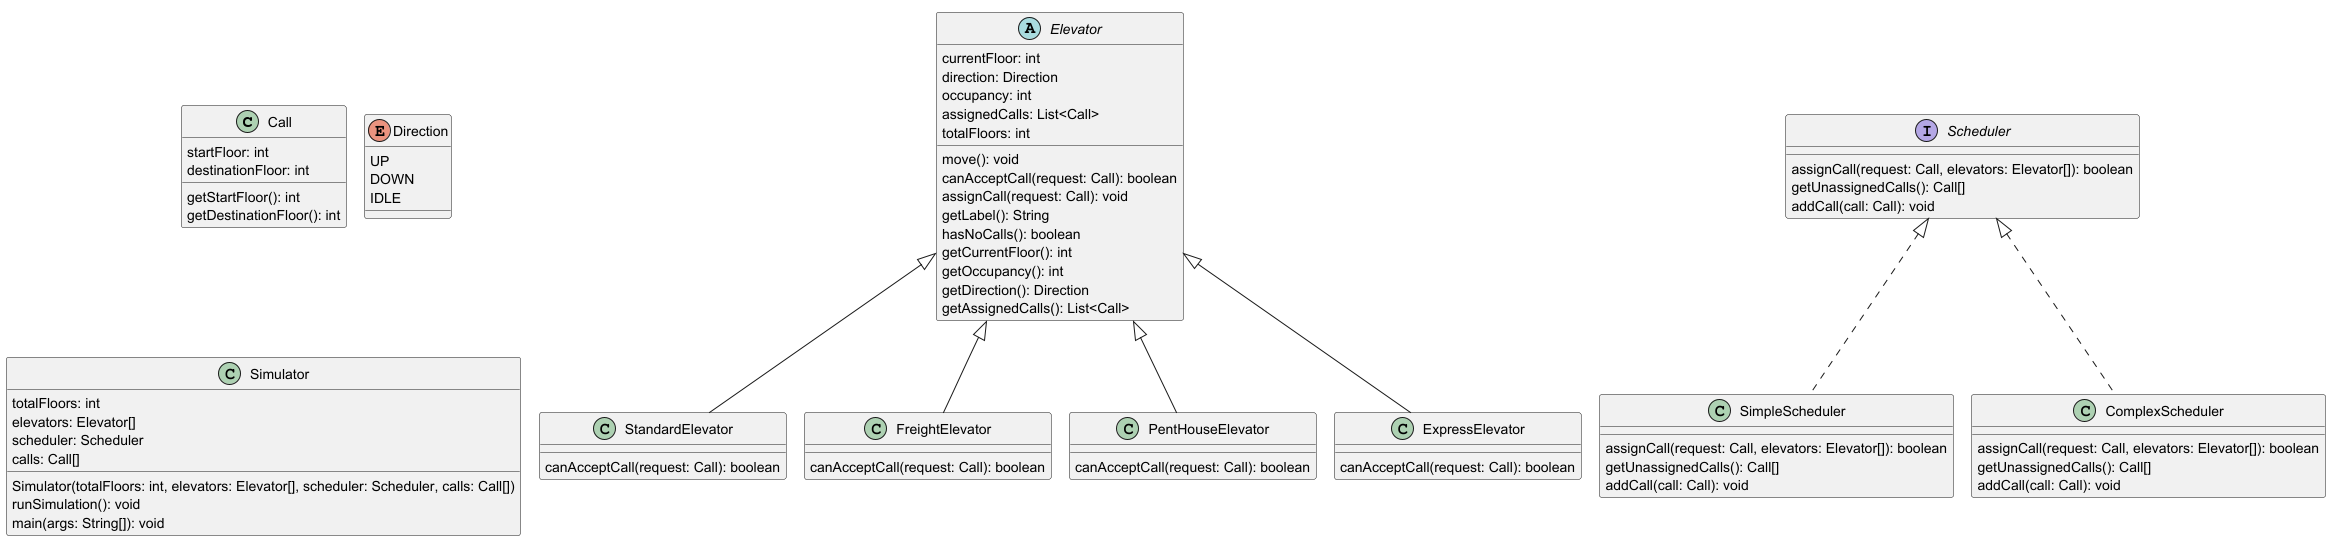

The diagram above was rendered by PlantUML. Its source (embedded in the PNG):
@startuml
!pragma layout smetana

class Call {
    startFloor: int
    destinationFloor: int
    getStartFloor(): int
    getDestinationFloor(): int
}

enum Direction {
    UP
    DOWN
    IDLE
}

abstract class Elevator {
    currentFloor: int
    direction: Direction
    occupancy: int
    assignedCalls: List<Call>
    totalFloors: int
    move(): void
    canAcceptCall(request: Call): boolean
    assignCall(request: Call): void
    getLabel(): String
    hasNoCalls(): boolean
    getCurrentFloor(): int
    getOccupancy(): int
    getDirection(): Direction
    getAssignedCalls(): List<Call>
}

class StandardElevator extends Elevator {
    canAcceptCall(request: Call): boolean
}

class FreightElevator extends Elevator {
    canAcceptCall(request: Call): boolean
}

class PentHouseElevator extends Elevator {
    canAcceptCall(request: Call): boolean
}

class ExpressElevator extends Elevator {
    canAcceptCall(request: Call): boolean
}

interface Scheduler {
    assignCall(request: Call, elevators: Elevator[]): boolean
    getUnassignedCalls(): Call[]
    addCall(call: Call): void
}

class SimpleScheduler implements Scheduler {
    assignCall(request: Call, elevators: Elevator[]): boolean
    getUnassignedCalls(): Call[]
    addCall(call: Call): void
}

class ComplexScheduler implements Scheduler {
    assignCall(request: Call, elevators: Elevator[]): boolean
    getUnassignedCalls(): Call[]
    addCall(call: Call): void
}

class Simulator {
    totalFloors: int
    elevators: Elevator[]
    scheduler: Scheduler
    calls: Call[]
    Simulator(totalFloors: int, elevators: Elevator[], scheduler: Scheduler, calls: Call[])
    runSimulation(): void
    main(args: String[]): void
}

@enduml